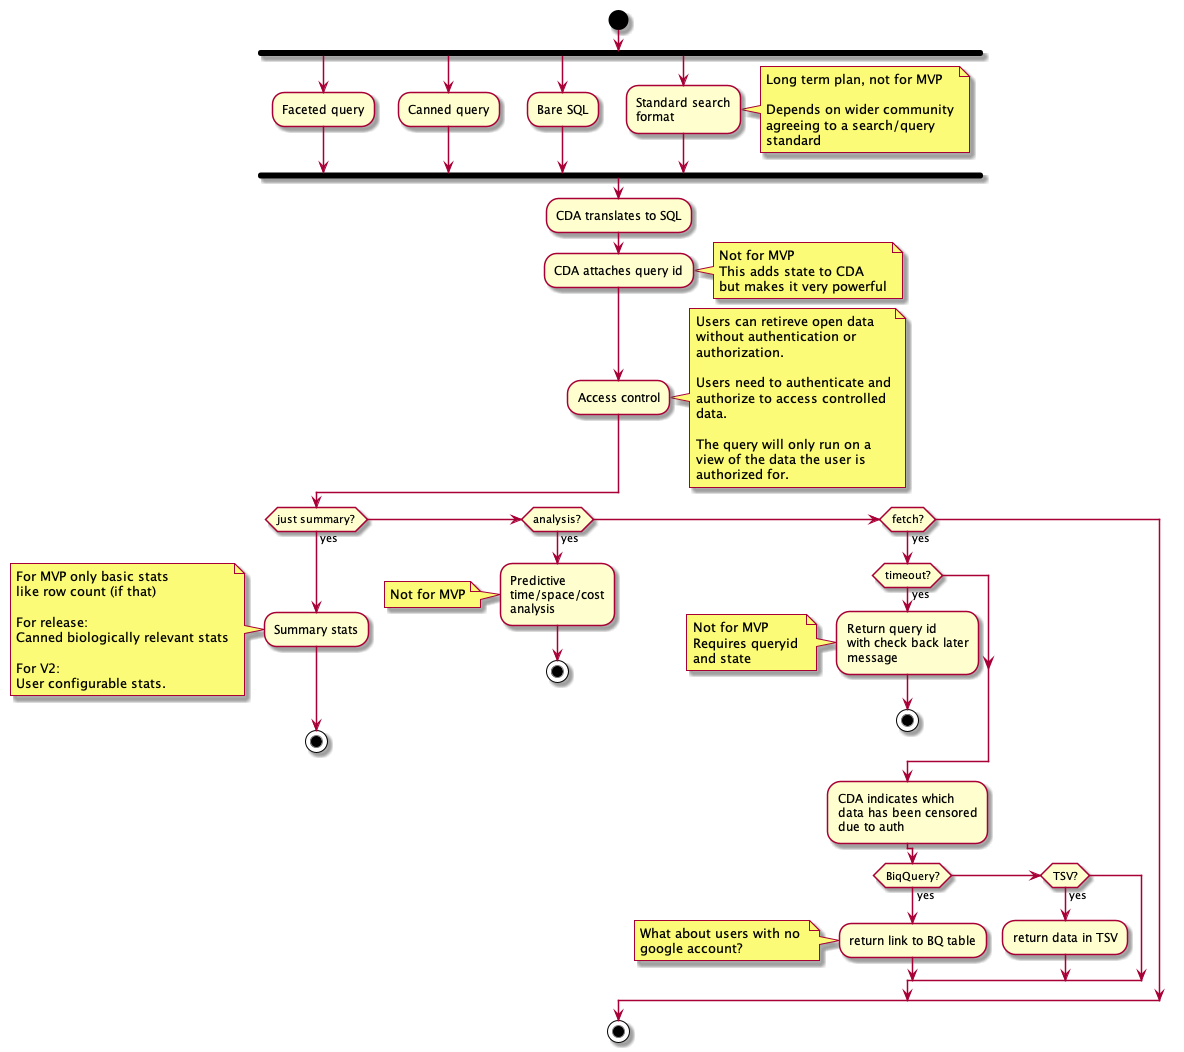

The diagram above was rendered by PlantUML. Its source (embedded in the PNG):
@startuml detail-userflow

start
fork
    :Faceted query;
fork again
    :Canned query;
fork again
    :Bare SQL;
fork again
    :Standard search\nformat;
note right
Long term plan, not for MVP

Depends on wider community
agreeing to a search/query
standard
end note
end fork

:CDA translates to SQL;
:CDA attaches query id;
note right
Not for MVP
This adds state to CDA
but makes it very powerful
end note

:Access control;
note right
Users can retireve open data
without authentication or 
authorization.

Users need to authenticate and
authorize to access controlled
data.

The query will only run on a 
view of the data the user is 
authorized for.
end note

if (just summary?) then (yes)
    :Summary stats;
    note left
    For MVP only basic stats
    like row count (if that)

    For release: 
    Canned biologically relevant stats

    For V2: 
    User configurable stats.
    end note
    stop
elseif (analysis?) then (yes)
    :Predictive\ntime/space/cost\nanalysis;
    note left
    Not for MVP
    end note
    stop
elseif (fetch?) then (yes)
    if (timeout?) then (yes)
        :Return query id\nwith check back later\nmessage;
        note left
        Not for MVP
        Requires queryid 
        and state
        end note
        stop
    endif

    :CDA indicates which\ndata has been censored\ndue to auth;
    if (BiqQuery?) then (yes)
        :return link to BQ table;
        note left
        What about users with no 
        google account?
        end note
    elseif (TSV?) then (yes)
        :return data in TSV; 
    endif

endif
stop



@endmul